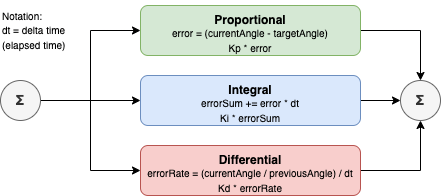

The diagram above was exported from draw.io. Its source (the exported page's mxGraphModel, read from the mxfile embedded in the PNG):
<mxGraphModel dx="1033" dy="685" grid="1" gridSize="10" guides="1" tooltips="1" connect="1" arrows="1" fold="1" page="1" pageScale="1" pageWidth="827" pageHeight="1169" math="0" shadow="0">
  <root>
    <mxCell id="0" />
    <mxCell id="1" parent="0" />
    <mxCell id="0dBKrF5NSLHiTWaQQAtL-13" style="edgeStyle=orthogonalEdgeStyle;rounded=0;orthogonalLoop=1;jettySize=auto;html=1;exitX=1;exitY=0.5;exitDx=0;exitDy=0;entryX=0;entryY=0.5;entryDx=0;entryDy=0;fontSize=10;" edge="1" parent="1" source="g1xRSpMJ2hNJFEM7wd0z-2" target="g1xRSpMJ2hNJFEM7wd0z-3">
      <mxGeometry relative="1" as="geometry" />
    </mxCell>
    <mxCell id="0dBKrF5NSLHiTWaQQAtL-14" style="edgeStyle=orthogonalEdgeStyle;rounded=0;orthogonalLoop=1;jettySize=auto;html=1;exitX=1;exitY=0.5;exitDx=0;exitDy=0;fontSize=10;" edge="1" parent="1" source="g1xRSpMJ2hNJFEM7wd0z-2" target="0dBKrF5NSLHiTWaQQAtL-7">
      <mxGeometry relative="1" as="geometry" />
    </mxCell>
    <mxCell id="0dBKrF5NSLHiTWaQQAtL-18" style="edgeStyle=orthogonalEdgeStyle;rounded=0;orthogonalLoop=1;jettySize=auto;html=1;exitX=1;exitY=0.5;exitDx=0;exitDy=0;entryX=0;entryY=0.5;entryDx=0;entryDy=0;fontSize=10;" edge="1" parent="1" source="g1xRSpMJ2hNJFEM7wd0z-2" target="0dBKrF5NSLHiTWaQQAtL-10">
      <mxGeometry relative="1" as="geometry" />
    </mxCell>
    <mxCell id="g1xRSpMJ2hNJFEM7wd0z-2" value="&lt;b&gt;&lt;font style=&quot;font-size: 14px;&quot;&gt;Σ&lt;/font&gt;&lt;/b&gt;" style="ellipse;whiteSpace=wrap;html=1;aspect=fixed;fillColor=#f5f5f5;fontColor=#333333;strokeColor=#666666;" parent="1" vertex="1">
      <mxGeometry x="140" y="275" width="40" height="40" as="geometry" />
    </mxCell>
    <mxCell id="0dBKrF5NSLHiTWaQQAtL-20" style="edgeStyle=orthogonalEdgeStyle;rounded=0;orthogonalLoop=1;jettySize=auto;html=1;exitX=1;exitY=0.5;exitDx=0;exitDy=0;entryX=0.5;entryY=0;entryDx=0;entryDy=0;fontSize=10;" edge="1" parent="1" source="g1xRSpMJ2hNJFEM7wd0z-3" target="g1xRSpMJ2hNJFEM7wd0z-7">
      <mxGeometry relative="1" as="geometry" />
    </mxCell>
    <mxCell id="g1xRSpMJ2hNJFEM7wd0z-3" value="" style="rounded=1;whiteSpace=wrap;html=1;fillColor=#d5e8d4;strokeColor=#82b366;" parent="1" vertex="1">
      <mxGeometry x="280" y="200" width="220" height="50" as="geometry" />
    </mxCell>
    <mxCell id="g1xRSpMJ2hNJFEM7wd0z-4" value="&lt;b&gt;Proportional&lt;/b&gt;" style="text;html=1;strokeColor=none;fillColor=none;align=center;verticalAlign=middle;whiteSpace=wrap;rounded=0;" parent="1" vertex="1">
      <mxGeometry x="340" y="200" width="100" height="30" as="geometry" />
    </mxCell>
    <mxCell id="g1xRSpMJ2hNJFEM7wd0z-5" value="&lt;font style=&quot;font-size: 10px;&quot;&gt;error = (currentAngle - targetAngle)&lt;br&gt;Kp * error&lt;/font&gt;" style="text;html=1;strokeColor=none;fillColor=none;align=center;verticalAlign=middle;whiteSpace=wrap;rounded=0;" parent="1" vertex="1">
      <mxGeometry x="310" y="220" width="160" height="30" as="geometry" />
    </mxCell>
    <mxCell id="g1xRSpMJ2hNJFEM7wd0z-7" value="&lt;b&gt;&lt;font style=&quot;font-size: 14px;&quot;&gt;Σ&lt;/font&gt;&lt;/b&gt;" style="ellipse;whiteSpace=wrap;html=1;aspect=fixed;fillColor=#f5f5f5;fontColor=#333333;strokeColor=#666666;" parent="1" vertex="1">
      <mxGeometry x="540" y="275" width="40" height="40" as="geometry" />
    </mxCell>
    <mxCell id="ej1t9-h94mnWI7fVHmqM-1" value="&lt;font style=&quot;font-size: 10px;&quot;&gt;Notation:&lt;br&gt;dt = delta time (elapsed time)&lt;/font&gt;" style="text;html=1;strokeColor=none;fillColor=none;align=left;verticalAlign=middle;whiteSpace=wrap;rounded=0;" parent="1" vertex="1">
      <mxGeometry x="140" y="195" width="70" height="60" as="geometry" />
    </mxCell>
    <mxCell id="0dBKrF5NSLHiTWaQQAtL-19" style="edgeStyle=orthogonalEdgeStyle;rounded=0;orthogonalLoop=1;jettySize=auto;html=1;exitX=1;exitY=0.5;exitDx=0;exitDy=0;entryX=0;entryY=0.5;entryDx=0;entryDy=0;fontSize=10;" edge="1" parent="1" source="0dBKrF5NSLHiTWaQQAtL-7" target="g1xRSpMJ2hNJFEM7wd0z-7">
      <mxGeometry relative="1" as="geometry" />
    </mxCell>
    <mxCell id="0dBKrF5NSLHiTWaQQAtL-7" value="" style="rounded=1;whiteSpace=wrap;html=1;fillColor=#dae8fc;strokeColor=#6c8ebf;" vertex="1" parent="1">
      <mxGeometry x="280" y="270" width="220" height="50" as="geometry" />
    </mxCell>
    <mxCell id="0dBKrF5NSLHiTWaQQAtL-8" value="&lt;b&gt;Integral&lt;/b&gt;" style="text;html=1;strokeColor=none;fillColor=none;align=center;verticalAlign=middle;whiteSpace=wrap;rounded=0;" vertex="1" parent="1">
      <mxGeometry x="340" y="270" width="100" height="30" as="geometry" />
    </mxCell>
    <mxCell id="0dBKrF5NSLHiTWaQQAtL-9" value="&lt;font style=&quot;font-size: 10px;&quot;&gt;errorSum += error * dt&lt;br&gt;Ki * errorSum&lt;br&gt;&lt;/font&gt;" style="text;html=1;strokeColor=none;fillColor=none;align=center;verticalAlign=middle;whiteSpace=wrap;rounded=0;" vertex="1" parent="1">
      <mxGeometry x="310" y="290" width="160" height="30" as="geometry" />
    </mxCell>
    <mxCell id="0dBKrF5NSLHiTWaQQAtL-21" style="edgeStyle=orthogonalEdgeStyle;rounded=0;orthogonalLoop=1;jettySize=auto;html=1;exitX=1;exitY=0.5;exitDx=0;exitDy=0;fontSize=10;" edge="1" parent="1" source="0dBKrF5NSLHiTWaQQAtL-10" target="g1xRSpMJ2hNJFEM7wd0z-7">
      <mxGeometry relative="1" as="geometry" />
    </mxCell>
    <mxCell id="0dBKrF5NSLHiTWaQQAtL-10" value="" style="rounded=1;whiteSpace=wrap;html=1;fillColor=#f8cecc;strokeColor=#b85450;" vertex="1" parent="1">
      <mxGeometry x="280" y="340" width="220" height="50" as="geometry" />
    </mxCell>
    <mxCell id="0dBKrF5NSLHiTWaQQAtL-11" value="&lt;b&gt;Differential&lt;/b&gt;" style="text;html=1;strokeColor=none;fillColor=none;align=center;verticalAlign=middle;whiteSpace=wrap;rounded=0;" vertex="1" parent="1">
      <mxGeometry x="340" y="340" width="100" height="30" as="geometry" />
    </mxCell>
    <mxCell id="0dBKrF5NSLHiTWaQQAtL-12" value="&lt;font style=&quot;font-size: 10px;&quot;&gt;errorRate = (currentAngle / previousAngle) / dt&lt;br&gt;Kd * errorRate&lt;br&gt;&lt;/font&gt;" style="text;html=1;strokeColor=none;fillColor=none;align=center;verticalAlign=middle;whiteSpace=wrap;rounded=0;" vertex="1" parent="1">
      <mxGeometry x="280" y="360" width="220" height="30" as="geometry" />
    </mxCell>
  </root>
</mxGraphModel>